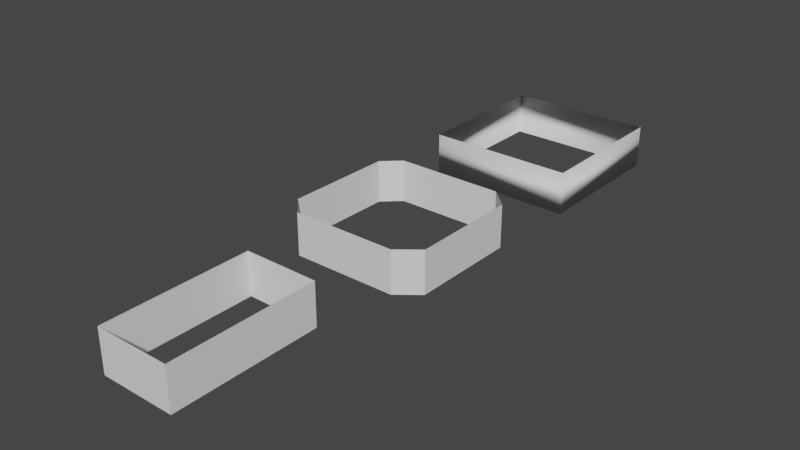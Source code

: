 # Source: rooms.blend  (saved by Blender 3.1.7; exported with 4.5.12 LTS)
import bpy
from mathutils import Matrix  # noqa: F401  (used for matrix-valued properties, if any)

bpy.ops.wm.read_factory_settings(use_empty=True)
scene = bpy.context.scene
scene.name = 'Scene'

# ---- collections
col_collection = bpy.data.collections.new('Collection'); scene.collection.children.link(col_collection)

# ---- node groups
ng_auto_smooth = bpy.data.node_groups.new('Auto Smooth', 'GeometryNodeTree')
_s = ng_auto_smooth.interface.new_socket(name='Geometry', in_out='OUTPUT', socket_type='NodeSocketGeometry')
_s = ng_auto_smooth.interface.new_socket(name='Geometry', in_out='INPUT', socket_type='NodeSocketGeometry')
_s = ng_auto_smooth.interface.new_socket(name='Angle', in_out='INPUT', socket_type='NodeSocketFloat')
_s.subtype = 'ANGLE'
_s.min_value = 0.0
_s.max_value = 3.142
ng_auto_smooth.is_modifier = True
_N = ng_auto_smooth.nodes; _L = ng_auto_smooth.links
n0 = _N.new('NodeGroupOutput'); n0.name = 'Group Output'; n0.location = (480, -100)
n1 = _N.new('NodeGroupInput'); n1.name = 'Group Input'; n1.location = (-420, -300)
n2 = _N.new('NodeGroupInput'); n2.name = 'Group Input.001'; n2.location = (-60, -100)
n3 = _N.new('GeometryNodeSetShadeSmooth'); n3.name = 'Set Shade Smooth'; n3.location = (120, -100)
n3.domain = 'EDGE'
n4 = _N.new('GeometryNodeSetShadeSmooth'); n4.name = 'Set Shade Smooth.001'; n4.location = (300, -100)
n5 = _N.new('GeometryNodeInputMeshEdgeAngle'); n5.name = 'Edge Angle'; n5.location = (-420, -220)
n6 = _N.new('GeometryNodeInputEdgeSmooth'); n6.name = 'Is Edge Smooth'; n6.location = (-60, -160)
n7 = _N.new('GeometryNodeInputShadeSmooth'); n7.name = 'Is Face Smooth'; n7.location = (-240, -340)
n8 = _N.new('FunctionNodeBooleanMath'); n8.name = 'Boolean Math'; n8.location = (-60, -220)
n9 = _N.new('FunctionNodeCompare'); n9.name = 'Compare'; n9.location = (-240, -180)
n9.operation = 'LESS_EQUAL'
_L.new(n5.outputs[0], n9.inputs[0])
_L.new(n4.outputs[0], n0.inputs[0])
_L.new(n1.outputs[1], n9.inputs[1])
_L.new(n9.outputs[0], n8.inputs[0])
_L.new(n7.outputs[0], n8.inputs[1])
_L.new(n2.outputs[0], n3.inputs[0])
_L.new(n6.outputs[0], n3.inputs[1])
_L.new(n3.outputs[0], n4.inputs[0])
_L.new(n8.outputs[0], n3.inputs[2])
n0.is_active_output = True

# ---- world
world_world = bpy.data.worlds.new('World'); scene.world = world_world
world_world.use_nodes = True; world_world.node_tree.nodes.clear()
_N = world_world.node_tree.nodes; _L = world_world.node_tree.links
n0 = _N.new('ShaderNodeOutputWorld'); n0.name = 'World Output'; n0.location = (300, 300)
n1 = _N.new('ShaderNodeBackground'); n1.name = 'Background'; n1.location = (10, 300)
n1.inputs[0].default_value = (0.05088, 0.05088, 0.05088, 1.0)
_L.new(n1.outputs[0], n0.inputs[0])
n0.is_active_output = True
world_world.color = (0.05088, 0.05088, 0.05088)
world_world.use_sun_shadow = False
world_world.sun_shadow_jitter_overblur = 0.0

# ---- meshes
me_mesh = bpy.data.meshes.new('Mesh')
me_mesh.from_pydata([(1.722, 1.727, -0.4044), (1.722, 1.727, -0.4044), (1.726, -1.728, -0.4044), (-1.695, -1.724, -0.4044), (-1.705, 1.723, -0.4044), (1.722, 1.726, -0.4044), (1.722, 1.727, -0.4044), (1.726, -1.728, -0.4044), (1.726, -1.728, -0.4044), (-1.695, -1.724, -0.4044), (-1.705, 1.723, -0.4044), (1.722, 1.726, -0.4044), (1.722, 1.727, -0.4044), (1.726, -1.728, -0.4044), (1.726, -1.728, -0.4044), (-1.695, -1.724, -0.4044), (-1.705, 1.723, -0.4044), (1.722, 1.726, -0.4044), (1.722, 1.727, -0.4044), (1.726, -1.728, -0.4044), (1.726, -1.728, -0.4044), (-1.695, -1.724, -0.4044), (-1.705, 1.723, -0.4044), (1.722, 1.726, -0.4044), (1.722, 1.727, -0.4044), (1.726, -1.728, -0.4044), (1.726, -1.728, 0.5956), (-1.695, -1.724, 0.5956), (-1.705, 1.723, 0.5956), (1.722, 1.726, 0.5956), (1.722, 1.727, 0.5956), (1.726, -1.728, 0.5956)], [(0, 1), (5, 0)], [(2, 1, 6, 7), (7, 6, 12, 13), (5, 4, 10, 11), (3, 2, 8, 9), (4, 3, 9, 10), (13, 12, 18, 19), (10, 9, 15, 16), (11, 10, 16, 17), (9, 8, 14, 15), (17, 16, 22, 23), (15, 14, 20, 21), (19, 18, 24, 25), (16, 15, 21, 22), (25, 31, 30, 24), (22, 28, 27, 21), (23, 29, 28, 22), (21, 27, 26, 20)])
me_mesh.materials.append(None)
me_mesh.use_remesh_fix_poles = True
me_mesh.use_remesh_preserve_attributes = False
me_mesh.update()
me_mesh_001 = bpy.data.meshes.new('Mesh.001')
me_mesh_001.from_pydata([(-1.51, -1.111, -0.3333), (-1.487, 1.44, -0.3333), (-1.073, 1.823, -0.3333), (1.446, 1.823, -0.3333), (1.909, 1.393, -0.3333), (1.909, -1.143, -0.3333), (1.399, -1.557, -0.3333), (-1.089, -1.557, -0.3333), (-1.503, -1.111, -0.3333), (-1.51, -1.111, -0.3333), (-1.487, 1.44, -0.3333), (-1.073, 1.823, -0.3333), (1.446, 1.823, -0.3333), (1.909, 1.393, -0.3333), (1.909, -1.143, -0.3333), (1.399, -1.557, -0.3333), (-1.089, -1.557, -0.3333), (-1.503, -1.111, -0.3333), (-1.51, -1.111, 0.6667), (-1.487, 1.44, 0.6667), (-1.073, 1.823, 0.6667), (1.446, 1.823, 0.6667), (1.909, 1.393, 0.6667), (1.909, -1.143, 0.6667), (1.399, -1.557, 0.6667), (-1.089, -1.557, 0.6667), (-1.503, -1.111, 0.6667)], [(8, 0)], [(2, 11, 10, 1), (7, 16, 15, 6), (5, 14, 13, 4), (3, 12, 11, 2), (1, 10, 9, 0), (8, 17, 16, 7), (6, 15, 14, 5), (4, 13, 12, 3), (12, 21, 20, 11), (10, 19, 18, 9), (17, 26, 25, 16), (15, 24, 23, 14), (13, 22, 21, 12), (11, 20, 19, 10), (16, 25, 24, 15), (14, 23, 22, 13)])
me_mesh_001.update()
me_mesh_003 = bpy.data.meshes.new('Mesh.003')
me_mesh_003.from_pydata([(0.756, -1.476, 0.0), (-1.006, -1.472, 0.0), (-1.012, 1.99, 0.0), (0.75, 1.98, 0.0), (0.7549, -1.474, 0.0), (0.756, -1.476, 0.0), (-1.006, -1.472, 0.0), (-1.012, 1.99, 0.0), (0.75, 1.98, 0.0), (0.7549, -1.474, 0.0), (0.756, -1.476, 1.0), (-1.006, -1.472, 1.0), (-1.012, 1.99, 1.0), (0.75, 1.98, 1.0), (0.7549, -1.474, 1.0)], [], [(2, 3, 8, 7), (0, 1, 6, 5), (3, 4, 9, 8), (1, 2, 7, 6), (7, 8, 13, 12), (5, 6, 11, 10), (8, 9, 14, 13), (6, 7, 12, 11)])
me_mesh_003.materials.append(None)
me_mesh_003.use_remesh_fix_poles = True
me_mesh_003.use_remesh_preserve_attributes = False
me_mesh_003.update()

# ---- objects
ob_room00_image = bpy.data.objects.new('Room00 Image', None)
ob_room00_bezier = bpy.data.objects.new('Room00 Bezier', me_mesh)
ob_room02_image = bpy.data.objects.new('Room02 Image', None)
ob_room_02_bezier = bpy.data.objects.new('Room 02 Bezier', me_mesh_001)
ob_room03_image = bpy.data.objects.new('Room03 Image', None)
ob_beziercurve = bpy.data.objects.new('BezierCurve', me_mesh_003)

# ---- transforms, parenting, visibility, modifiers, constraints
ob_room00_image.location = (0.07983, 5.141, 0.0)
ob_room00_image.rotation_euler = (0.0, 0.0, 1.571)
ob_room00_image.empty_display_type = 'IMAGE'
ob_room00_image.empty_display_size = 5.0
ob_room00_bezier.location = (0.05971, 5.14, 0.4044)
_m = ob_room00_bezier.modifiers.new('NormalEdit', 'NORMAL_EDIT')
ob_room02_image.location = (0.0, 0.0, 0.0)
ob_room02_image.rotation_euler = (0.0, 0.0, 3.135)
ob_room02_image.empty_display_type = 'IMAGE'
ob_room02_image.empty_display_size = 5.0
ob_room_02_bezier.location = (-0.2362, -0.1126, 0.3333)
_m = ob_room_02_bezier.modifiers.new('Auto Smooth', 'NODES')
_m.node_group = ng_auto_smooth
_gi = [s.identifier for s in ng_auto_smooth.interface.items_tree if s.item_type == 'SOCKET' and s.in_out == 'INPUT']
_m[_gi[1]] = 3.142  # Angle
ob_room03_image.location = (0.0, -5.165, 0.0)
ob_room03_image.rotation_euler = (0.0, 0.0, 1.571)
ob_room03_image.empty_display_type = 'IMAGE'
ob_room03_image.empty_display_size = 5.0
ob_beziercurve.location = (0.1256, -5.435, 0.0)
_m = ob_beziercurve.modifiers.new('Auto Smooth', 'NODES')
_m.node_group = ng_auto_smooth
_gi = [s.identifier for s in ng_auto_smooth.interface.items_tree if s.item_type == 'SOCKET' and s.in_out == 'INPUT']
_m[_gi[1]] = 3.142  # Angle

# ---- collection membership
col_collection.objects.link(ob_room00_image)
col_collection.objects.link(ob_room00_bezier)
col_collection.objects.link(ob_room02_image)
col_collection.objects.link(ob_room_02_bezier)
col_collection.objects.link(ob_room03_image)
col_collection.objects.link(ob_beziercurve)

# ---- scene / render settings (as saved in the file)
scene.frame_start = 1; scene.frame_end = 250; scene.frame_set(1)
scene.render.engine = 'BLENDER_EEVEE_NEXT'
scene.cycles.sampling_pattern = 'TABULATED_SOBOL'
scene.cycles.use_light_tree = False
scene.view_settings.view_transform = 'Filmic'
bpy.context.view_layer.update()

# ---- added for rendering (the .blend has no active camera and no usable light): camera, sun
cam_auto = bpy.data.cameras.new('AutoCamera')
cam_auto.lens = 50.0
cam_auto.sensor_width = 36.0
cam_auto.clip_end = 1000.0
ob_auto_camera = bpy.data.objects.new('AutoCamera', cam_auto)
scene.collection.objects.link(ob_auto_camera)
ob_auto_camera.location = (13.2122, -15.8535, 11.0541)
ob_auto_camera.rotation_euler = (1.09748, -7.21219e-08, 0.694738)
scene.camera = ob_auto_camera
light_auto_sun = bpy.data.lights.new('AutoSun', 'SUN')
light_auto_sun.energy = 3.0
light_auto_sun.angle = 0.0523599
ob_auto_sun = bpy.data.objects.new('AutoSun', light_auto_sun)
scene.collection.objects.link(ob_auto_sun)
ob_auto_sun.rotation_euler = (0.872665, 0.174533, 0.523599)
bpy.context.view_layer.update()
